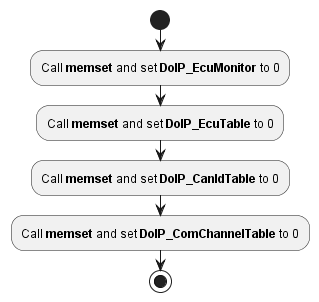

The diagram above was rendered by PlantUML. Its source (embedded in the PNG):
@startuml "diagram_DoIPMonitor_Clear.png"
start
	:Call **memset** and set **DoIP_EcuMonitor** to 0;
	:Call **memset** and set **DoIP_EcuTable** to 0;
	:Call **memset** and set **DoIP_CanIdTable** to 0;
	:Call **memset** and set **DoIP_ComChannelTable** to 0;
stop
@enduml